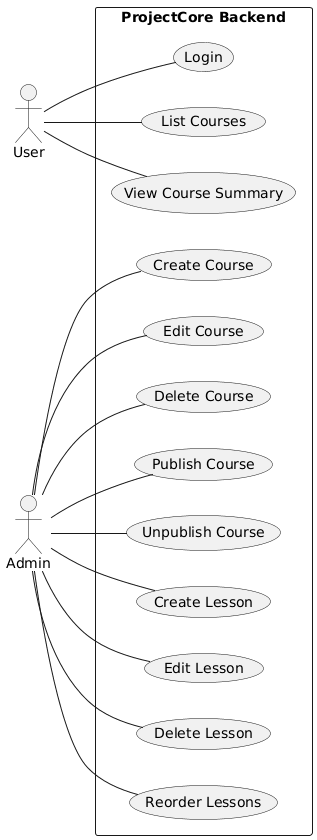

The diagram above was rendered by PlantUML. Its source (embedded in the PNG):
@startuml
left to right direction

actor User
actor Admin

rectangle "ProjectCore Backend" {

  User -- (Login)
  User -- (List Courses)
  User -- (View Course Summary)

  Admin -- (Create Course)
  Admin -- (Edit Course)
  Admin -- (Delete Course)
  Admin -- (Publish Course)
  Admin -- (Unpublish Course)

  Admin -- (Create Lesson)
  Admin -- (Edit Lesson)
  Admin -- (Delete Lesson)
  Admin -- (Reorder Lessons)

}
@enduml